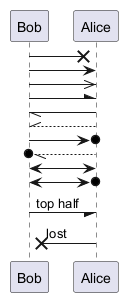

The diagram above was rendered by PlantUML. Its source (embedded in the PNG):
@startuml
Bob ->x Alice
Bob -> Alice
Bob ->> Alice
Bob -\ Alice
Bob \\- Alice
Bob //-- Alice
Bob ->o Alice
Bob o\\-- Alice
Bob <-> Alice
Bob <->o Alice
Bob -/ Alice : top half
Bob x<- Alice : lost
@enduml